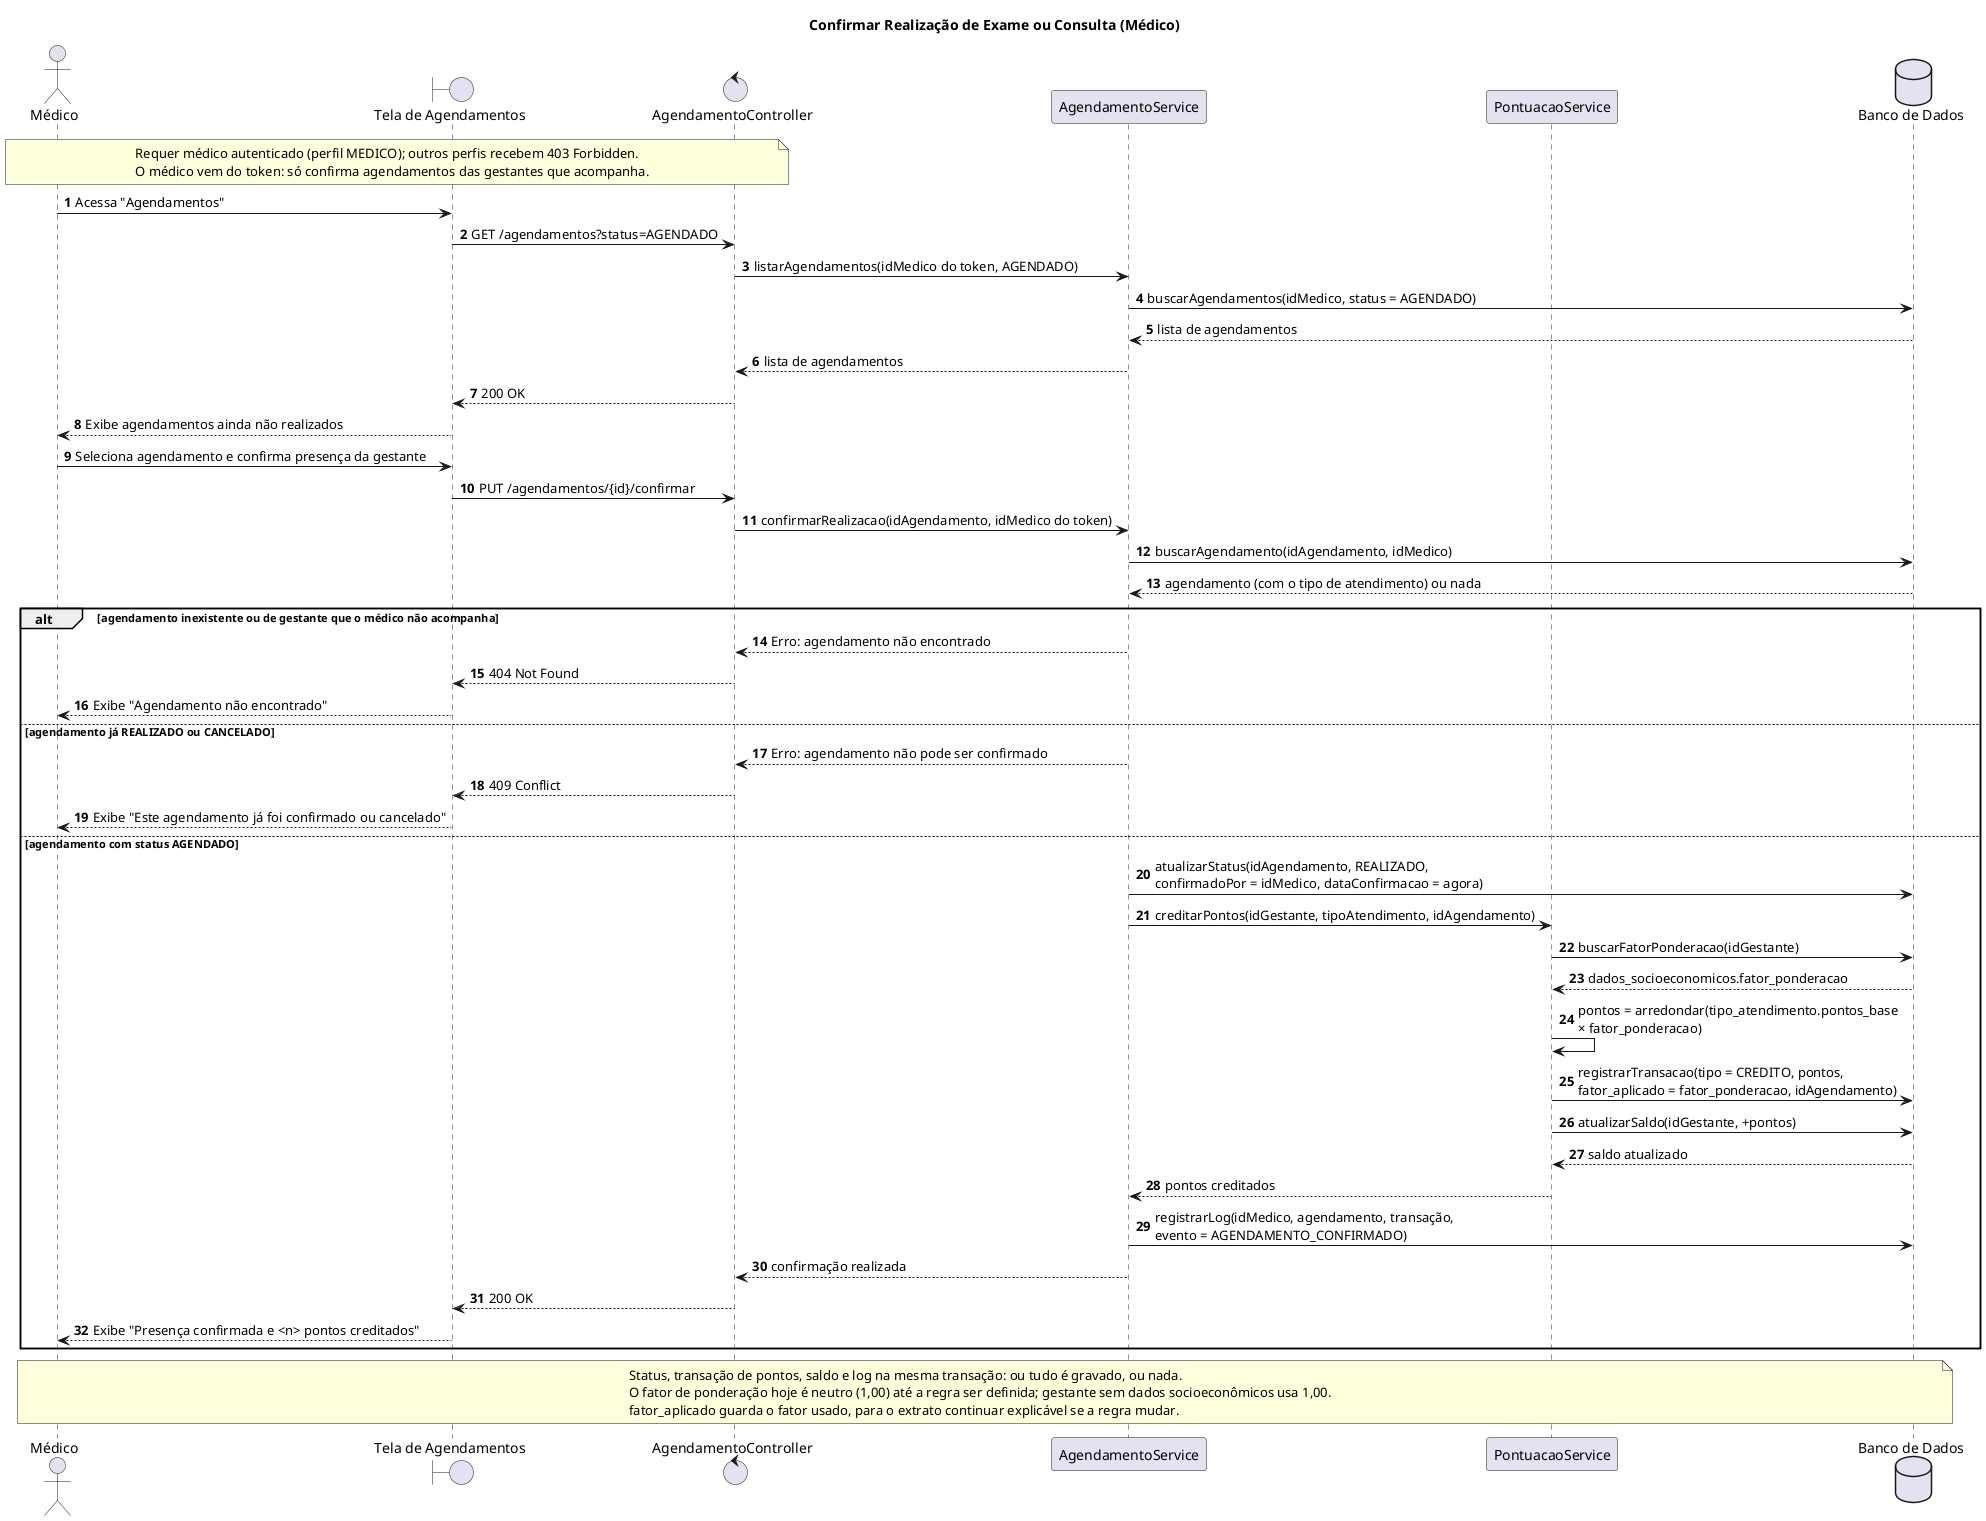

The diagram above was rendered by PlantUML. Its source (embedded in the PNG):
@startuml confirmar-realizacao-exame
title Confirmar Realização de Exame ou Consulta (Médico)
autonumber

actor "Médico" as Medico
boundary "Tela de Agendamentos" as Tela
control "AgendamentoController" as Controller
participant "AgendamentoService" as Service
participant "PontuacaoService" as Pontuacao
database "Banco de Dados" as BD

note over Medico, Controller
    Requer médico autenticado (perfil MEDICO); outros perfis recebem 403 Forbidden.
    O médico vem do token: só confirma agendamentos das gestantes que acompanha.
end note

Medico -> Tela : Acessa "Agendamentos"
Tela -> Controller : GET /agendamentos?status=AGENDADO
Controller -> Service : listarAgendamentos(idMedico do token, AGENDADO)
Service -> BD : buscarAgendamentos(idMedico, status = AGENDADO)
BD --> Service : lista de agendamentos
Service --> Controller : lista de agendamentos
Controller --> Tela : 200 OK
Tela --> Medico : Exibe agendamentos ainda não realizados

Medico -> Tela : Seleciona agendamento e confirma presença da gestante
Tela -> Controller : PUT /agendamentos/{id}/confirmar
Controller -> Service : confirmarRealizacao(idAgendamento, idMedico do token)
Service -> BD : buscarAgendamento(idAgendamento, idMedico)
BD --> Service : agendamento (com o tipo de atendimento) ou nada

alt agendamento inexistente ou de gestante que o médico não acompanha
    Service --> Controller : Erro: agendamento não encontrado
    Controller --> Tela : 404 Not Found
    Tela --> Medico : Exibe "Agendamento não encontrado"
else agendamento já REALIZADO ou CANCELADO
    Service --> Controller : Erro: agendamento não pode ser confirmado
    Controller --> Tela : 409 Conflict
    Tela --> Medico : Exibe "Este agendamento já foi confirmado ou cancelado"
else agendamento com status AGENDADO
    Service -> BD : atualizarStatus(idAgendamento, REALIZADO,\nconfirmadoPor = idMedico, dataConfirmacao = agora)
    Service -> Pontuacao : creditarPontos(idGestante, tipoAtendimento, idAgendamento)
    Pontuacao -> BD : buscarFatorPonderacao(idGestante)
    BD --> Pontuacao : dados_socioeconomicos.fator_ponderacao
    Pontuacao -> Pontuacao : pontos = arredondar(tipo_atendimento.pontos_base\n× fator_ponderacao)
    Pontuacao -> BD : registrarTransacao(tipo = CREDITO, pontos,\nfator_aplicado = fator_ponderacao, idAgendamento)
    Pontuacao -> BD : atualizarSaldo(idGestante, +pontos)
    BD --> Pontuacao : saldo atualizado
    Pontuacao --> Service : pontos creditados
    Service -> BD : registrarLog(idMedico, agendamento, transação,\nevento = AGENDAMENTO_CONFIRMADO)
    Service --> Controller : confirmação realizada
    Controller --> Tela : 200 OK
    Tela --> Medico : Exibe "Presença confirmada e <n> pontos creditados"
end

note over Medico, BD
    Status, transação de pontos, saldo e log na mesma transação: ou tudo é gravado, ou nada.
    O fator de ponderação hoje é neutro (1,00) até a regra ser definida; gestante sem dados socioeconômicos usa 1,00.
    fator_aplicado guarda o fator usado, para o extrato continuar explicável se a regra mudar.
end note

@enduml